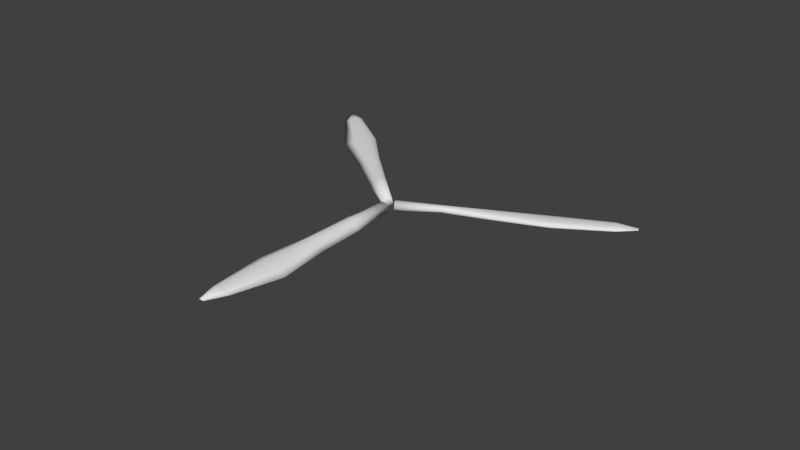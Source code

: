 # Source: eolienne_pale.blend  (saved by Blender 2.69.0; exported with 4.5.12 LTS)
import bpy
from mathutils import Matrix  # noqa: F401  (used for matrix-valued properties, if any)

bpy.ops.wm.read_factory_settings(use_empty=True)
scene = bpy.context.scene
scene.name = 'Scene'

# ---- collections
col_collection_1 = bpy.data.collections.new('Collection 1'); scene.collection.children.link(col_collection_1)

# ---- materials (node trees are filled in below, after node groups)
mat_material = bpy.data.materials.new('Material')
mat_material.alpha_threshold = 0.0
mat_material.use_transparent_shadow = False
mat_material.roughness = 0.5
mat_material.line_color = (0.0, 0.0, 0.0, 1.0)

# ---- material node trees

# ---- world
world_world = bpy.data.worlds.new('World'); scene.world = world_world
world_world.color = (0.05088, 0.05088, 0.05088)
world_world.use_sun_shadow = False
world_world.sun_shadow_jitter_overblur = 0.0
world_world.cycles.sampling_method = 'MANUAL'
world_world.cycles.sample_map_resolution = 256

# ---- meshes
me_cube_000 = bpy.data.meshes.new('Cube.000')
me_cube_000.from_pydata([(1.603, -3.566, -0.3039), (0.8272, -3.815, -0.0174), (1.619, -3.561, 0.07962), (0.7435, -3.859, 0.161), (1.834, -3.492, -0.355), (0.8237, -3.821, 0.3316), (1.342, -3.65, -0.1231), (1.095, -3.729, -0.05115), (1.364, -3.643, 0.3249), (1.062, -3.74, 0.3707), (3.039, -7.238, -0.2251), (1.943, -7.593, -0.1373), (2.938, -7.259, 0.1814), (1.777, -7.66, 0.02598), (3.354, -7.135, -0.2155), (1.828, -7.624, 0.2276), (2.644, -7.363, -0.107), (2.3, -7.475, -0.09943), (4.562, -15.35, 0.03337), (5.51, -15.05, 0.07703), (2.53, -7.387, 0.3688), (2.124, -7.52, 0.3341), (4.585, -10.99, -0.2312), (2.937, -11.41, -0.07987), (4.32, -10.83, 0.1268), (2.642, -11.42, 0.08171), (5.049, -10.85, -0.2446), (2.662, -11.29, 0.2457), (3.966, -11.1, -0.102), (3.456, -11.24, -0.07175), (5.56, -16.62, 0.1544), (5.328, -16.7, 0.1437), (3.663, -10.92, 0.3168), (3.072, -11.11, 0.3147), (5.359, -15.09, 0.3037), (4.394, -15.42, 0.1133), (5.776, -14.96, 0.1098), (4.406, -15.4, 0.2347), (5.154, -15.16, 0.1113), (4.86, -15.26, 0.0861), (4.982, -15.2, 0.377), (4.642, -15.32, 0.3219), (5.523, -16.63, 0.21), (5.286, -16.71, 0.1633), (5.626, -16.6, 0.1624), (5.289, -16.71, 0.1931), (5.473, -16.65, 0.1628), (5.401, -16.67, 0.1566), (5.465, -16.65, 0.1882), (5.381, -16.68, 0.1777), (5.431, -16.66, 0.2281), (5.347, -16.69, 0.2145), (0.5312, -0.3567, -0.3302), (-0.1649, -0.5814, -0.271), (0.4787, -0.374, 0.212), (-0.1854, -0.599, -0.06064), (0.5949, -0.3368, -0.03318), (-0.1357, -0.5749, 0.2067), (0.3566, -0.4128, -0.4866), (0.0376, -0.5162, -0.4095), (0.2785, -0.4385, 0.04774), (0.08022, -0.5022, 0.09082), (0.2727, -0.4404, 0.3512), (0.01953, -0.522, 0.3612), (2.584, 2.885, -0.3039), (3.135, 2.284, -0.0174), (2.573, 2.897, 0.07962), (3.21, 2.226, 0.161), (2.42, 3.063, -0.355), (3.142, 2.283, 0.3316), (2.769, 2.683, -0.1231), (2.945, 2.491, -0.05115), (2.754, 2.699, 0.3249), (2.969, 2.466, 0.3707), (5.319, 5.725, -0.2251), (6.1, 4.877, -0.1373), (5.381, 5.642, 0.1814), (6.23, 4.755, 0.02598), (5.094, 5.968, -0.2155), (6.177, 4.786, 0.2276), (5.599, 5.418, -0.107), (5.844, 5.153, -0.09943), (12.05, 10.5, 0.03337), (11.38, 11.24, 0.07703), (5.667, 5.324, 0.3688), (5.958, 5.011, 0.3341), (8.077, 8.697, -0.2312), (9.155, 7.379, -0.07987), (8.048, 8.391, 0.1268), (9.286, 7.114, 0.08171), (7.757, 9.059, -0.2446), (9.158, 7.077, 0.2457), (8.438, 8.181, -0.102), (8.783, 7.777, -0.07175), (12.79, 11.94, 0.1544), (12.95, 11.76, 0.1437), (8.4, 7.829, 0.3168), (8.82, 7.372, 0.3147), (11.48, 11.11, 0.3037), (12.18, 10.37, 0.1133), (11.19, 11.44, 0.1098), (12.16, 10.38, 0.2347), (11.63, 10.96, 0.1113), (11.84, 10.73, 0.0861), (11.74, 10.82, 0.377), (11.99, 10.56, 0.3219), (12.81, 11.91, 0.21), (12.98, 11.73, 0.1633), (12.74, 11.99, 0.1624), (12.98, 11.73, 0.1931), (12.85, 11.87, 0.1628), (12.9, 11.82, 0.1566), (12.85, 11.86, 0.1882), (12.91, 11.8, 0.1777), (12.88, 11.84, 0.2281), (12.94, 11.77, 0.2145), (0.1173, 0.5691, -0.3302), (0.6124, 0.03072, -0.271), (0.1549, 0.5286, 0.212), (0.6369, 0.01938, -0.06064), (0.07251, 0.6186, -0.03318), (0.5943, 0.05449, 0.2067), (0.2412, 0.4339, -0.4866), (0.4686, 0.1874, -0.4095), (0.2972, 0.3737, 0.04774), (0.438, 0.2202, 0.09082), (0.3013, 0.3692, 0.3512), (0.4814, 0.1734, 0.3612), (-3.889, 0.1276, -0.3039), (-3.779, 0.9352, -0.0174), (-3.891, 0.1114, 0.07962), (-3.782, 1.029, 0.161), (-3.922, -0.1123, -0.355), (-3.783, 0.9407, 0.3316), (-3.852, 0.3993, -0.1231), (-3.817, 0.6569, -0.05115), (-3.855, 0.3768, 0.3249), (-3.812, 0.6911, 0.3707), (-7.821, 0.4179, -0.2251), (-7.668, 1.56, -0.1373), (-7.797, 0.5183, 0.1814), (-7.657, 1.739, 0.02598), (-7.865, 0.08938, -0.2155), (-7.647, 1.678, 0.2276), (-7.764, 0.8289, -0.107), (-7.716, 1.187, -0.09943), (-15.8, 2.549, 0.03337), (-15.93, 1.562, 0.07703), (-7.735, 0.9416, 0.3688), (-7.68, 1.365, 0.3341), (-11.87, 0.6419, -0.2312), (-11.54, 2.313, -0.07987), (-11.62, 0.8144, 0.1268), (-11.42, 2.583, 0.08171), (-11.94, 0.1634, -0.2446), (-11.31, 2.508, 0.2457), (-11.7, 1.249, -0.102), (-11.61, 1.772, -0.07175), (-17.37, 2.196, 0.1544), (-17.34, 2.438, 0.1437), (-11.41, 1.444, 0.3168), (-11.33, 2.059, 0.3147), (-15.9, 1.715, 0.3037), (-15.78, 2.727, 0.1133), (-15.97, 1.284, 0.1098), (-15.77, 2.709, 0.2347), (-15.88, 1.932, 0.1113), (-15.84, 2.238, 0.0861), (-15.85, 2.106, 0.377), (-15.8, 2.461, 0.3219), (-17.37, 2.233, 0.21), (-17.34, 2.482, 0.1633), (-17.38, 2.128, 0.1624), (-17.33, 2.477, 0.1931), (-17.36, 2.287, 0.1628), (-17.35, 2.362, 0.1566), (-17.36, 2.294, 0.1882), (-17.35, 2.382, 0.1777), (-17.35, 2.329, 0.2281), (-17.34, 2.416, 0.2145), (-0.5317, -0.2913, -0.3302), (-0.4338, 0.4336, -0.271), (-0.5246, -0.2365, 0.212), (-0.4407, 0.4597, -0.06064), (-0.5412, -0.3574, -0.03318), (-0.4405, 0.4044, 0.2067), (-0.5069, -0.1096, -0.4866), (-0.4624, 0.2228, -0.4095), (-0.4963, -0.02802, 0.04774), (-0.4682, 0.1783, 0.09082), (-0.4955, -0.02199, 0.3512), (-0.4598, 0.2416, 0.3612)], [], [(0, 4, 56, 52), (2, 8, 62, 54), (5, 3, 55, 57), (6, 0, 52, 58), (8, 9, 63, 62), (7, 6, 58, 59), (20, 12, 24, 32), (13, 15, 27, 25), (10, 16, 28, 22), (21, 20, 32, 33), (16, 17, 29, 28), (15, 21, 33, 27), (8, 2, 12, 20), (4, 0, 10, 14), (2, 4, 14, 12), (1, 3, 13, 11), (7, 1, 11, 17), (5, 9, 21, 15), (6, 7, 17, 16), (9, 8, 20, 21), (0, 6, 16, 10), (3, 5, 15, 13), (24, 26, 36, 34), (26, 22, 19, 36), (32, 24, 34, 40), (25, 27, 37, 35), (22, 28, 38, 19), (33, 32, 40, 41), (14, 10, 22, 26), (12, 14, 26, 24), (11, 13, 25, 23), (17, 11, 23, 29), (34, 36, 44, 42), (36, 19, 30, 44), (40, 34, 42, 50), (35, 37, 45, 43), (19, 38, 46, 30), (41, 40, 50, 51), (23, 25, 35, 18), (29, 23, 18, 39), (27, 33, 41, 37), (28, 29, 39, 38), (51, 49, 43, 45), (49, 47, 31, 43), (42, 44, 48, 50), (50, 48, 49, 51), (44, 30, 46, 48), (48, 46, 47, 49), (18, 35, 43, 31), (39, 18, 31, 47), (37, 41, 51, 45), (38, 39, 47, 46), (63, 57, 55, 61), (61, 55, 53, 59), (54, 62, 60, 56), (62, 63, 61, 60), (56, 60, 58, 52), (60, 61, 59, 58), (4, 2, 54, 56), (3, 1, 53, 55), (1, 7, 59, 53), (9, 5, 57, 63), (64, 68, 120, 116), (66, 72, 126, 118), (69, 67, 119, 121), (70, 64, 116, 122), (72, 73, 127, 126), (71, 70, 122, 123), (84, 76, 88, 96), (77, 79, 91, 89), (74, 80, 92, 86), (85, 84, 96, 97), (80, 81, 93, 92), (79, 85, 97, 91), (72, 66, 76, 84), (68, 64, 74, 78), (66, 68, 78, 76), (65, 67, 77, 75), (71, 65, 75, 81), (69, 73, 85, 79), (70, 71, 81, 80), (73, 72, 84, 85), (64, 70, 80, 74), (67, 69, 79, 77), (88, 90, 100, 98), (90, 86, 83, 100), (96, 88, 98, 104), (89, 91, 101, 99), (86, 92, 102, 83), (97, 96, 104, 105), (78, 74, 86, 90), (76, 78, 90, 88), (75, 77, 89, 87), (81, 75, 87, 93), (98, 100, 108, 106), (100, 83, 94, 108), (104, 98, 106, 114), (99, 101, 109, 107), (83, 102, 110, 94), (105, 104, 114, 115), (87, 89, 99, 82), (93, 87, 82, 103), (91, 97, 105, 101), (92, 93, 103, 102), (115, 113, 107, 109), (113, 111, 95, 107), (106, 108, 112, 114), (114, 112, 113, 115), (108, 94, 110, 112), (112, 110, 111, 113), (82, 99, 107, 95), (103, 82, 95, 111), (101, 105, 115, 109), (102, 103, 111, 110), (127, 121, 119, 125), (125, 119, 117, 123), (118, 126, 124, 120), (126, 127, 125, 124), (120, 124, 122, 116), (124, 125, 123, 122), (68, 66, 118, 120), (67, 65, 117, 119), (65, 71, 123, 117), (73, 69, 121, 127), (128, 132, 184, 180), (130, 136, 190, 182), (133, 131, 183, 185), (134, 128, 180, 186), (136, 137, 191, 190), (135, 134, 186, 187), (148, 140, 152, 160), (141, 143, 155, 153), (138, 144, 156, 150), (149, 148, 160, 161), (144, 145, 157, 156), (143, 149, 161, 155), (136, 130, 140, 148), (132, 128, 138, 142), (130, 132, 142, 140), (129, 131, 141, 139), (135, 129, 139, 145), (133, 137, 149, 143), (134, 135, 145, 144), (137, 136, 148, 149), (128, 134, 144, 138), (131, 133, 143, 141), (152, 154, 164, 162), (154, 150, 147, 164), (160, 152, 162, 168), (153, 155, 165, 163), (150, 156, 166, 147), (161, 160, 168, 169), (142, 138, 150, 154), (140, 142, 154, 152), (139, 141, 153, 151), (145, 139, 151, 157), (162, 164, 172, 170), (164, 147, 158, 172), (168, 162, 170, 178), (163, 165, 173, 171), (147, 166, 174, 158), (169, 168, 178, 179), (151, 153, 163, 146), (157, 151, 146, 167), (155, 161, 169, 165), (156, 157, 167, 166), (179, 177, 171, 173), (177, 175, 159, 171), (170, 172, 176, 178), (178, 176, 177, 179), (172, 158, 174, 176), (176, 174, 175, 177), (146, 163, 171, 159), (167, 146, 159, 175), (165, 169, 179, 173), (166, 167, 175, 174), (191, 185, 183, 189), (189, 183, 181, 187), (182, 190, 188, 184), (190, 191, 189, 188), (184, 188, 186, 180), (188, 189, 187, 186), (132, 130, 182, 184), (131, 129, 181, 183), (129, 135, 187, 181), (137, 133, 185, 191)])
me_cube_000.polygons.foreach_set('use_smooth', [True] * 186)
_uv = me_cube_000.uv_layers.new(name='UVMap')
_uv.uv.foreach_set('vector', [0.757, 0.1531, 0.7557, 0.1385, 0.9564, 0.1375, 0.9564, 0.1554, 0.2997, 0.9251, 0.3008, 0.9037, 0.5001, 0.9099, 0.4994, 0.9251, 0.7645, 0.6455, 0.7643, 0.6342, 0.9645, 0.6342, 0.9641, 0.6502, 0.2997, 0.9466, 0.3009, 0.9272, 0.5003, 0.93, 0.5003, 0.9442, 0.5347, 0.9479, 0.535, 0.929, 0.7343, 0.9322, 0.7341, 0.9479, 0.7351, 0.2821, 0.7357, 0.2662, 0.9363, 0.2662, 0.9355, 0.2865, 0.4893, 0.07005, 0.4874, 0.09751, 0.2616, 0.09751, 0.2711, 0.058, 0.9963, 0.8049, 0.9975, 0.8173, 0.7759, 0.8151, 0.7688, 0.8049, 0.5064, 0.4662, 0.5072, 0.4916, 0.2737, 0.4916, 0.2677, 0.4542, 0.2512, 0.5755, 0.2514, 0.6007, 0.03287, 0.6007, 0.03277, 0.5641, 0.5011, 0.7141, 0.5007, 0.7354, 0.2684, 0.7354, 0.2677, 0.7041, 0.7726, 0.1919, 0.7741, 0.2114, 0.5554, 0.2114, 0.5511, 0.185, 0.7524, 0.4938, 0.7527, 0.5152, 0.5213, 0.5213, 0.5213, 0.4938, 0.2753, 0.8632, 0.2761, 0.8778, 0.04367, 0.8778, 0.04252, 0.8583, 0.5005, 0.53, 0.5005, 0.5589, 0.2677, 0.5627, 0.269, 0.5281, 0.7545, 0.4475, 0.7536, 0.4594, 0.5213, 0.4594, 0.5222, 0.4451, 0.2508, 0.7687, 0.2508, 0.7854, 0.01863, 0.7905, 0.01888, 0.7683, 0.5317, 0.8649, 0.5325, 0.8799, 0.3011, 0.8799, 0.2998, 0.8604, 0.7665, 0.8012, 0.7666, 0.8171, 0.5347, 0.8173, 0.5347, 0.796, 0.7824, 0.09703, 0.7826, 0.1159, 0.5515, 0.1159, 0.5511, 0.09065, 0.767, 0.7436, 0.7674, 0.763, 0.5355, 0.763, 0.5347, 0.7376, 0.2741, 0.9622, 0.2753, 0.9735, 0.04334, 0.9735, 0.04175, 0.9611, 0.2595, 0.001077, 0.2493, 0.04821, 0.002834, 0.02912, 0.001077, 0.001077, 0.2514, 0.7102, 0.248, 0.7385, 0.001986, 0.7267, 0.004134, 0.7102, 0.2656, 0.2886, 0.2591, 0.3288, 0.001192, 0.3123, 0.001077, 0.2886, 0.2687, 0.9756, 0.2753, 0.9862, 0.0123, 0.9828, 0.01172, 0.9756, 0.4939, 0.1557, 0.4974, 0.1934, 0.2476, 0.1934, 0.2482, 0.1713, 0.2656, 0.4154, 0.2656, 0.4521, 0.001121, 0.4485, 0.001077, 0.4272, 0.7607, 0.6796, 0.7622, 0.699, 0.5232, 0.699, 0.5204, 0.6706, 0.2455, 0.252, 0.2416, 0.2865, 0.001077, 0.2865, 0.01984, 0.2421, 0.2753, 0.9016, 0.2738, 0.9158, 0.0463, 0.9211, 0.04252, 0.9016, 0.2514, 0.6515, 0.25, 0.6738, 0.01724, 0.6738, 0.01934, 0.6417, 0.8764, 0.06323, 0.8805, 0.09105, 0.7858, 0.07006, 0.7848, 0.06323, 0.869, 0.8447, 0.8625, 0.86, 0.7704, 0.8485, 0.772, 0.8447, 0.8664, 0.1877, 0.8664, 0.2114, 0.7763, 0.1949, 0.7763, 0.1891, 0.4496, 0.09966, 0.4498, 0.1069, 0.3568, 0.1014, 0.3568, 0.09966, 0.8791, 0.09469, 0.8731, 0.1159, 0.7848, 0.0999, 0.7862, 0.09469, 0.9107, 0.5099, 0.9107, 0.5313, 0.8205, 0.5284, 0.8205, 0.5232, 0.2702, 0.8372, 0.2761, 0.8561, 0.01924, 0.8488, 0.01889, 0.8372, 0.265, 0.493, 0.2656, 0.5252, 0.01464, 0.5117, 0.01416, 0.493, 0.7658, 0.5281, 0.7675, 0.5548, 0.5027, 0.5548, 0.503, 0.5392, 0.518, 0.6037, 0.5182, 0.635, 0.2677, 0.6219, 0.2682, 0.6037, 0.2701, 0.2421, 0.2718, 0.2445, 0.2658, 0.2445, 0.2663, 0.2428, 0.2676, 0.05408, 0.2686, 0.0555, 0.264, 0.0555, 0.2616, 0.05393, 0.2534, 0.1993, 0.2601, 0.2012, 0.25, 0.2012, 0.2476, 0.1991, 0.262, 0.2421, 0.2637, 0.2447, 0.2584, 0.2445, 0.2567, 0.2421, 0.2576, 0.1955, 0.2537, 0.1966, 0.2483, 0.1969, 0.2476, 0.1955, 0.2756, 0.149, 0.2759, 0.1505, 0.2714, 0.1503, 0.2704, 0.149, 0.9654, 0.2135, 0.9669, 0.225, 0.8745, 0.2163, 0.8741, 0.2135, 0.91, 0.3541, 0.911, 0.3728, 0.8208, 0.3587, 0.8205, 0.3541, 0.9626, 0.1877, 0.959, 0.2029, 0.8686, 0.1914, 0.8695, 0.1877, 0.9098, 0.3959, 0.9098, 0.4141, 0.8205, 0.4092, 0.8205, 0.4047, 0.7595, 0.3822, 0.7462, 0.3822, 0.7331, 0.373, 0.7513, 0.3681, 0.01957, 0.8879, 0.003772, 0.8775, 0.006348, 0.8653, 0.01957, 0.8583, 0.01673, 0.8402, 0.00897, 0.8532, 0.00132, 0.837, 0.01673, 0.824, 0.8969, 0.115, 0.8812, 0.1159, 0.8847, 0.09991, 0.8969, 0.09713, 0.04036, 0.8825, 0.02172, 0.8902, 0.02172, 0.8583, 0.03381, 0.8658, 0.5039, 0.03964, 0.4915, 0.04107, 0.4915, 0.01147, 0.5116, 0.008707, 0.5347, 0.7938, 0.5379, 0.7652, 0.7372, 0.7778, 0.7353, 0.7938, 0.7696, 0.8956, 0.7714, 0.8838, 0.9713, 0.8838, 0.9698, 0.8963, 0.7643, 0.7061, 0.7647, 0.6894, 0.9652, 0.6912, 0.9643, 0.7061, 0.7376, 0.9639, 0.7372, 0.9489, 0.9368, 0.9506, 0.937, 0.9639, 0.816, 0.5535, 0.8015, 0.5548, 0.8004, 0.3541, 0.8184, 0.3541, 0.7351, 0.9055, 0.734, 0.9269, 0.5347, 0.9206, 0.5354, 0.9055, 0.9643, 0.6571, 0.9645, 0.6685, 0.7643, 0.6685, 0.7648, 0.6524, 0.2753, 0.9232, 0.2741, 0.9426, 0.07471, 0.9398, 0.07471, 0.9256, 0.9537, 0.6075, 0.9533, 0.6264, 0.754, 0.6232, 0.7542, 0.6075, 0.9385, 0.9099, 0.9378, 0.9257, 0.7372, 0.9257, 0.738, 0.9055, 0.2677, 0.4006, 0.2696, 0.3732, 0.4954, 0.3732, 0.4859, 0.4127, 0.3001, 0.9941, 0.2989, 0.9817, 0.5205, 0.9839, 0.5277, 0.9941, 0.2685, 0.3168, 0.2677, 0.2914, 0.5013, 0.2914, 0.5072, 0.3288, 0.03297, 0.6282, 0.03277, 0.6029, 0.2513, 0.6029, 0.2514, 0.6395, 0.4996, 0.2765, 0.4999, 0.2552, 0.7322, 0.2552, 0.7329, 0.2865, 0.5526, 0.05418, 0.5511, 0.03469, 0.7698, 0.03469, 0.7741, 0.06108, 0.5207, 0.6349, 0.5204, 0.6135, 0.7518, 0.6075, 0.7518, 0.635, 0.5355, 0.8551, 0.5347, 0.8405, 0.7671, 0.8405, 0.7683, 0.86, 0.5162, 0.007117, 0.5451, 0.007117, 0.5489, 0.2399, 0.5143, 0.2386, 0.0421, 0.9566, 0.04296, 0.9447, 0.2753, 0.9447, 0.2744, 0.959, 0.3003, 0.8127, 0.3003, 0.796, 0.5325, 0.7909, 0.5322, 0.8131, 0.5355, 0.8772, 0.5347, 0.8622, 0.7661, 0.8622, 0.7674, 0.8817, 0.3006, 0.8314, 0.3005, 0.8155, 0.5325, 0.8153, 0.5325, 0.8366, 0.5513, 0.1765, 0.5511, 0.1576, 0.7822, 0.1576, 0.7826, 0.1828, 0.01901, 0.76, 0.01863, 0.7407, 0.2506, 0.7407, 0.2514, 0.7661, 0.7384, 0.9774, 0.7372, 0.9661, 0.9692, 0.9661, 0.9707, 0.9784, 0.001077, 0.1468, 0.01119, 0.09966, 0.2577, 0.1187, 0.2595, 0.1468, 0.5094, 0.3197, 0.5128, 0.2914, 0.7588, 0.3032, 0.7566, 0.3197, 0.001077, 0.371, 0.007581, 0.3309, 0.2654, 0.3473, 0.2656, 0.371, 0.5412, 0.9923, 0.5346, 0.9817, 0.7976, 0.985, 0.7981, 0.9923, 0.2651, 0.1468, 0.2616, 0.1091, 0.5114, 0.1091, 0.5109, 0.1312, 0.001077, 0.4908, 0.001077, 0.4542, 0.2655, 0.4578, 0.2656, 0.4791, 0.5219, 0.6595, 0.5204, 0.6401, 0.7594, 0.6401, 0.7622, 0.6685, 0.001077, 0.1834, 0.004976, 0.149, 0.2455, 0.149, 0.2267, 0.1934, 0.2997, 0.9015, 0.3012, 0.8873, 0.5287, 0.8821, 0.5325, 0.9015, 0.4885, 0.5871, 0.4899, 0.5649, 0.7226, 0.5649, 0.7205, 0.597, 0.7803, 0.2413, 0.7763, 0.2135, 0.871, 0.2345, 0.872, 0.2413, 0.8625, 0.7271, 0.8689, 0.7117, 0.961, 0.7233, 0.9595, 0.7271, 0.7701, 0.7354, 0.7701, 0.7117, 0.8603, 0.7282, 0.8603, 0.734, 0.4998, 0.253, 0.4996, 0.2458, 0.5925, 0.2512, 0.5926, 0.253, 0.794, 0.8407, 0.8001, 0.8194, 0.8884, 0.8355, 0.8869, 0.8407, 0.009276, 0.5494, 0.03062, 0.5494, 0.02778, 0.6395, 0.02254, 0.6395, 0.5406, 0.8384, 0.5347, 0.8194, 0.7915, 0.8268, 0.7919, 0.8384, 0.2683, 0.4476, 0.2677, 0.4154, 0.5187, 0.4289, 0.5192, 0.4476, 0.5049, 0.7354, 0.5032, 0.7087, 0.768, 0.7087, 0.7677, 0.7243, 0.268, 0.702, 0.2677, 0.6706, 0.5182, 0.6837, 0.5178, 0.702, 0.2659, 0.004107, 0.2676, 0.006554, 0.2616, 0.006554, 0.2621, 0.004842, 0.4569, 0.1009, 0.4583, 0.09995, 0.4583, 0.1045, 0.4567, 0.1069, 0.4917, 0.09917, 0.4935, 0.09252, 0.4935, 0.1026, 0.4915, 0.105, 0.4519, 0.1017, 0.4546, 0.09996, 0.4544, 0.1052, 0.4519, 0.1069, 0.2716, 0.05037, 0.2677, 0.05145, 0.2623, 0.05178, 0.2616, 0.05037, 0.272, 0.1958, 0.2735, 0.1955, 0.2734, 0.2, 0.272, 0.201, 0.8756, 0.2413, 0.8741, 0.2299, 0.9665, 0.2385, 0.9669, 0.2413, 0.8216, 0.5078, 0.8205, 0.489, 0.9107, 0.5032, 0.911, 0.5078, 0.8711, 0.86, 0.8748, 0.8449, 0.9652, 0.8563, 0.9643, 0.86, 0.8205, 0.4869, 0.8205, 0.4686, 0.9098, 0.4736, 0.9098, 0.478, 0.2783, 0.8954, 0.2783, 0.8821, 0.2875, 0.869, 0.2925, 0.8872, 0.2941, 0.8668, 0.2783, 0.8564, 0.2809, 0.8442, 0.2941, 0.8372, 0.01673, 0.8088, 0.00897, 0.8219, 0.00132, 0.8057, 0.01673, 0.7927, 0.8983, 0.09015, 0.8826, 0.09105, 0.886, 0.07504, 0.8983, 0.07226, 0.2969, 0.8274, 0.2783, 0.8351, 0.2783, 0.8032, 0.2904, 0.8107, 0.5039, 0.08893, 0.4915, 0.09037, 0.4915, 0.06076, 0.5116, 0.058, 0.7983, 0.5548, 0.7696, 0.5515, 0.7823, 0.3523, 0.7983, 0.3541, 0.9713, 0.8628, 0.9695, 0.8746, 0.7695, 0.8746, 0.7711, 0.8622, 0.9652, 0.6706, 0.9648, 0.6873, 0.7643, 0.6856, 0.7652, 0.6706, 0.734, 0.9501, 0.7343, 0.965, 0.5347, 0.9633, 0.5346, 0.9501, 0.7622, 0.3173, 0.7609, 0.3028, 0.9616, 0.3018, 0.9616, 0.3197, 0.7248, 0.5863, 0.7259, 0.5649, 0.9252, 0.5711, 0.9245, 0.5863, 0.7611, 0.345, 0.7609, 0.3336, 0.9611, 0.3336, 0.9607, 0.3497, 0.7393, 0.7845, 0.7405, 0.7652, 0.9399, 0.7679, 0.9399, 0.7821, 0.7372, 0.9468, 0.7376, 0.9279, 0.9369, 0.9311, 0.9366, 0.9468, 0.7351, 0.2597, 0.7357, 0.2438, 0.9363, 0.2438, 0.9355, 0.2641, 0.4893, 0.02075, 0.4874, 0.04821, 0.2616, 0.04821, 0.2711, 0.008707, 0.9963, 0.7904, 0.9975, 0.8028, 0.7759, 0.8006, 0.7688, 0.7904, 0.5064, 0.3456, 0.5072, 0.371, 0.2737, 0.371, 0.2677, 0.3336, 0.4861, 0.5762, 0.4863, 0.6015, 0.2678, 0.6015, 0.2677, 0.5649, 0.7309, 0.3832, 0.7305, 0.4045, 0.4983, 0.4045, 0.4976, 0.3732, 0.7726, 0.2204, 0.7741, 0.2399, 0.5554, 0.2399, 0.5511, 0.2135, 0.7524, 0.4155, 0.7527, 0.4369, 0.5213, 0.443, 0.5213, 0.4154, 0.5317, 0.8437, 0.5325, 0.8583, 0.3, 0.8583, 0.2989, 0.8387, 0.2656, 0.5292, 0.2656, 0.5581, 0.03277, 0.562, 0.03408, 0.5273, 0.958, 0.5908, 0.9571, 0.6027, 0.7248, 0.6027, 0.7257, 0.5884, 0.5325, 0.7669, 0.5325, 0.7836, 0.3003, 0.7887, 0.3005, 0.7664, 0.2744, 0.8845, 0.2752, 0.8995, 0.04381, 0.8995, 0.04252, 0.88, 0.2508, 0.7979, 0.2508, 0.8138, 0.01889, 0.814, 0.01889, 0.7927, 0.7824, 0.06961, 0.7826, 0.0885, 0.5515, 0.0885, 0.5511, 0.06323, 0.7834, 0.01318, 0.7838, 0.03254, 0.5519, 0.03254, 0.5511, 0.007117, 0.5312, 0.9683, 0.5324, 0.9795, 0.3005, 0.9795, 0.2989, 0.9672, 0.2595, 0.05037, 0.2493, 0.09751, 0.002834, 0.07842, 0.001077, 0.05037, 0.7588, 0.3336, 0.7553, 0.362, 0.5094, 0.3501, 0.5115, 0.3336, 0.2656, 0.3732, 0.2591, 0.4133, 0.001192, 0.3969, 0.001077, 0.3732, 0.2687, 0.9883, 0.2753, 0.9989, 0.0123, 0.9956, 0.01172, 0.9883, 0.4939, 0.2488, 0.4974, 0.2865, 0.2476, 0.2865, 0.2482, 0.2644, 0.5121, 0.2033, 0.5121, 0.2399, 0.2477, 0.2364, 0.2476, 0.215, 0.7497, 0.4721, 0.7512, 0.4916, 0.5122, 0.4916, 0.5094, 0.4632, 0.2455, 0.2055, 0.2416, 0.2399, 0.001077, 0.2399, 0.01984, 0.1955, 0.7674, 0.8838, 0.7659, 0.8981, 0.5384, 0.9033, 0.5347, 0.8838, 0.2514, 0.6858, 0.25, 0.708, 0.01724, 0.708, 0.01934, 0.6759, 0.8764, 0.1576, 0.8805, 0.1854, 0.7858, 0.1644, 0.7848, 0.1576, 0.9191, 0.4163, 0.9127, 0.4316, 0.8205, 0.42, 0.8221, 0.4163, 0.8664, 0.03739, 0.8664, 0.06108, 0.7763, 0.04459, 0.7763, 0.03877, 0.3544, 0.09966, 0.3546, 0.1069, 0.2617, 0.1014, 0.2616, 0.09966, 0.8803, 0.01131, 0.8743, 0.03254, 0.786, 0.01652, 0.7875, 0.01131, 0.9107, 0.5334, 0.9107, 0.5548, 0.8205, 0.5519, 0.8205, 0.5467, 0.2702, 0.8161, 0.2761, 0.8351, 0.01923, 0.8277, 0.01889, 0.8161, 0.5186, 0.4938, 0.5192, 0.5259, 0.2682, 0.5125, 0.2677, 0.4938, 0.5308, 0.7376, 0.5325, 0.7643, 0.2677, 0.7643, 0.268, 0.7487, 0.518, 0.6371, 0.5182, 0.6685, 0.2677, 0.6554, 0.2682, 0.6371, 0.264, 0.1514, 0.2622, 0.149, 0.2682, 0.149, 0.2677, 0.1507, 0.2632, 0.2006, 0.2622, 0.1991, 0.2668, 0.1991, 0.2692, 0.2007, 0.2543, 0.1508, 0.2476, 0.149, 0.2576, 0.149, 0.2601, 0.151, 0.2493, 0.2447, 0.2476, 0.2421, 0.2529, 0.2423, 0.2546, 0.2447, 0.2598, 0.1969, 0.2637, 0.1958, 0.2691, 0.1955, 0.2698, 0.1969, 0.27, 0.005649, 0.2698, 0.004107, 0.2742, 0.004273, 0.2753, 0.005649, 0.9118, 0.4338, 0.9133, 0.4452, 0.8209, 0.4366, 0.8205, 0.4338, 0.91, 0.375, 0.911, 0.3937, 0.8208, 0.3796, 0.8205, 0.375, 0.9626, 0.03739, 0.959, 0.05256, 0.8686, 0.04111, 0.8695, 0.03739, 0.9098, 0.4482, 0.9098, 0.4665, 0.8205, 0.4616, 0.8205, 0.4571, 0.0023, 0.7671, 0.0023, 0.7538, 0.01155, 0.7407, 0.01648, 0.7589, 0.8983, 0.03254, 0.8825, 0.02216, 0.885, 0.009925, 0.8983, 0.002929, 0.01759, 0.5273, 0.03062, 0.5351, 0.01445, 0.5427, 0.001447, 0.5273, 0.9005, 0.1576, 0.9014, 0.1732, 0.8854, 0.1698, 0.8826, 0.1576, 0.2864, 0.7906, 0.2677, 0.7983, 0.2677, 0.7664, 0.2798, 0.7739, 0.764, 0.392, 0.7654, 0.4045, 0.7358, 0.4045, 0.7331, 0.3844, 0.5511, 0.1554, 0.5543, 0.1267, 0.7536, 0.1394, 0.7518, 0.1554, 0.7696, 0.7493, 0.7714, 0.7376, 0.9713, 0.7376, 0.9698, 0.75, 0.7557, 0.1353, 0.7561, 0.1187, 0.9566, 0.1204, 0.9557, 0.1353, 0.3001, 0.9637, 0.2997, 0.9487, 0.4994, 0.9504, 0.4995, 0.9637])
me_cube_000.materials.append(mat_material)
me_cube_000.use_remesh_preserve_volume = False
me_cube_000.use_remesh_preserve_attributes = False
me_cube_000.use_mirror_vertex_groups = False
me_cube_000.update()

# ---- objects
ob_cube_000 = bpy.data.objects.new('Cube.000', me_cube_000)

# ---- transforms, parenting, visibility, modifiers, constraints
ob_cube_000.location = (0.0, 0.0, 0.0)
ob_cube_000.rotation_euler = (0.0, -0.0, 1.706)
ob_cube_000.scale = (0.7476, 0.7476, 0.7476)
ob_cube_000.lock_rotations_4d = False
ob_cube_000.empty_display_type = 'ARROWS'
ob_cube_000.lineart.crease_threshold = 0.0

# ---- collection membership
col_collection_1.objects.link(ob_cube_000)

# ---- scene / render settings (as saved in the file)
scene.frame_start = 1; scene.frame_end = 250; scene.frame_set(1)
scene.render.engine = 'BLENDER_EEVEE_NEXT'
scene.render.image_settings.compression = 90
scene.render.resolution_percentage = 50
scene.render.dither_intensity = 0.0
scene.cycles.use_denoising = False
scene.cycles.samples = 10
scene.cycles.sampling_pattern = 'TABULATED_SOBOL'
scene.cycles.light_sampling_threshold = 0.0
scene.cycles.use_adaptive_sampling = False
scene.cycles.use_light_tree = False
scene.cycles.blur_glossy = 0.0
scene.cycles.volume_bounces = 1
scene.cycles.pixel_filter_type = 'GAUSSIAN'
scene.cycles.sample_clamp_indirect = 0.0
scene.view_settings.view_transform = 'Standard'
bpy.context.view_layer.update()

# ---- added for rendering (the .blend has no active camera and no usable light): camera, sun
cam_auto = bpy.data.cameras.new('AutoCamera')
cam_auto.lens = 50.0
cam_auto.sensor_width = 36.0
cam_auto.clip_end = 1000.0
ob_auto_camera = bpy.data.objects.new('AutoCamera', cam_auto)
scene.collection.objects.link(ob_auto_camera)
ob_auto_camera.location = (34.5174, -40.4454, 25.996)
ob_auto_camera.rotation_euler = (1.09748, -7.21219e-08, 0.694738)
scene.camera = ob_auto_camera
light_auto_sun = bpy.data.lights.new('AutoSun', 'SUN')
light_auto_sun.energy = 3.0
light_auto_sun.angle = 0.0523599
ob_auto_sun = bpy.data.objects.new('AutoSun', light_auto_sun)
scene.collection.objects.link(ob_auto_sun)
ob_auto_sun.rotation_euler = (0.872665, 0.174533, 0.523599)
bpy.context.view_layer.update()
